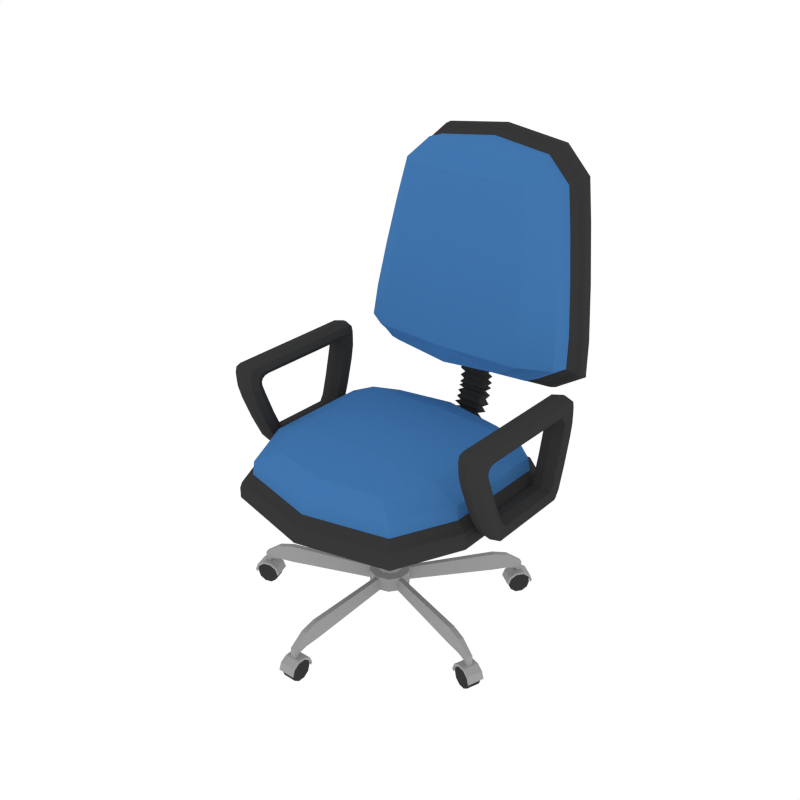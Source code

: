 # Source: OfficeChair.blend  (saved by Blender 2.79.0; exported with 4.5.12 LTS)
import bpy
from mathutils import Matrix  # noqa: F401  (used for matrix-valued properties, if any)

bpy.ops.wm.read_factory_settings(use_empty=True)
scene = bpy.context.scene
scene.name = 'Scene'

# ---- collections
col_collection_1 = bpy.data.collections.new('Collection 1'); scene.collection.children.link(col_collection_1)

# ---- materials (node trees are filled in below, after node groups)
mat_grey = bpy.data.materials.new('Grey')
mat_grey.alpha_threshold = 0.0
mat_grey.diffuse_color = (0.3506, 0.3506, 0.3506, 1.0)
mat_grey.roughness = 0.5
mat_black = bpy.data.materials.new('Black')
mat_black.alpha_threshold = 0.0
mat_black.diffuse_color = (0.03968, 0.03968, 0.03968, 1.0)
mat_black.roughness = 0.5
mat_chair = bpy.data.materials.new('Chair')
mat_chair.alpha_threshold = 0.0
mat_chair.diffuse_color = (0.05375, 0.1803, 0.42, 1.0)
mat_chair.roughness = 0.5

# ---- material node trees

# ---- world
world_world = bpy.data.worlds.new('World'); scene.world = world_world
world_world.color = (1.0, 1.0, 1.0)
world_world.use_sun_shadow = False
world_world.sun_shadow_jitter_overblur = 0.0
world_world.cycles.sampling_method = 'NONE'
world_world.cycles.sample_map_resolution = 256

# ---- meshes
me_cylinder_002 = bpy.data.meshes.new('Cylinder.002')
me_cylinder_002.from_pydata([(0.0, 0.05052, 0.0837), (0.0, 0.05052, 0.1198), (0.02969, 0.04087, 0.0837), (0.02969, 0.04087, 0.1198), (0.04804, 0.01561, 0.0837), (0.04804, 0.01561, 0.1198), (0.04804, -0.01561, 0.0837), (0.04804, -0.01561, 0.1198), (0.02969, -0.04087, 0.0837), (0.02969, -0.04087, 0.1198), (-4.416e-09, -0.05052, 0.0837), (-4.416e-09, -0.05052, 0.1198), (-0.02969, -0.04087, 0.0837), (-0.02969, -0.04087, 0.1198), (-0.04804, -0.01561, 0.0837), (-0.04804, -0.01561, 0.1198), (-0.04804, 0.01561, 0.0837), (-0.04804, 0.01561, 0.1198), (-0.02969, 0.04087, 0.0837), (-0.02969, 0.04087, 0.1198), (0.01821, 0.02506, 0.1233), (8.149e-10, 0.03098, 0.1233), (0.02946, 0.009574, 0.1233), (0.02946, -0.009574, 0.1233), (0.01821, -0.02506, 0.1233), (-1.894e-09, -0.03098, 0.1233), (-0.01821, -0.02506, 0.1233), (-0.02946, -0.009574, 0.1233), (-0.02946, 0.009574, 0.1233), (-0.01821, 0.02506, 0.1233), (0.01821, 0.02506, 0.3917), (8.149e-10, 0.03098, 0.3917), (0.02946, 0.009574, 0.3917), (0.02946, -0.009574, 0.3917), (0.01821, -0.02506, 0.3917), (-1.894e-09, -0.03098, 0.3917), (-0.01821, -0.02506, 0.3917), (-0.02946, -0.009574, 0.3917), (-0.02946, 0.009574, 0.3917), (-0.01821, 0.02506, 0.3917), (-0.006591, -0.3388, 0.07095), (-0.006591, -0.3388, 0.08238), (-0.005886, -0.02345, 0.08218), (-0.005886, -0.02345, 0.1157), (0.006591, -0.3388, 0.07095), (0.006591, -0.3388, 0.08238), (0.005886, -0.02345, 0.08218), (0.005886, -0.02345, 0.1157), (-0.006591, -0.2643, 0.07095), (-0.006591, -0.2643, 0.1171), (0.006591, -0.2643, 0.07095), (0.006591, -0.2643, 0.1171), (-0.006591, -0.3015, 0.07095), (0.006591, -0.3015, 0.1087), (-0.006591, -0.3015, 0.1087), (0.006591, -0.3015, 0.07095), (-0.006591, -0.3268, 0.06611), (0.006591, -0.3268, 0.09086), (-0.006591, -0.3268, 0.09086), (0.006591, -0.3268, 0.06611), (-0.006591, -0.3268, 0.0517), (-0.006591, -0.3388, 0.0517), (0.006591, -0.3388, 0.0517), (0.006591, -0.3268, 0.0517), (-0.01656, -0.3053, 0.02564), (0.01656, -0.3053, 0.02564), (-0.01656, -0.3104, 0.009851), (0.01656, -0.3104, 0.009851), (-0.01656, -0.3238, 9.064e-05), (0.01656, -0.3238, 9.064e-05), (-0.01656, -0.3404, 9.064e-05), (0.01656, -0.3404, 9.064e-05), (-0.01656, -0.3539, 0.009851), (0.01656, -0.3539, 0.009851), (-0.01656, -0.359, 0.02564), (0.01656, -0.359, 0.02564), (-0.01656, -0.3539, 0.04143), (0.01656, -0.3539, 0.04143), (-0.01656, -0.3404, 0.05119), (0.01656, -0.3404, 0.05119), (-0.01656, -0.3238, 0.05119), (0.01656, -0.3238, 0.05119), (-0.01656, -0.3104, 0.04143), (0.01656, -0.3104, 0.04143), (-0.0198, -0.3032, 0.02542), (0.0198, -0.3032, 0.02542), (-0.0198, -0.3611, 0.02542), (0.0198, -0.3611, 0.02542), (-0.0198, -0.3555, 0.04242), (0.0198, -0.3555, 0.04242), (-0.0198, -0.3411, 0.05292), (0.0198, -0.3411, 0.05292), (-0.0198, -0.3232, 0.05292), (0.0198, -0.3232, 0.05292), (-0.0198, -0.3087, 0.04242), (0.0198, -0.3087, 0.04242), (-0.0198, -0.2989, 0.03055), (0.0198, -0.2989, 0.03055), (0.0198, -0.3653, 0.03055), (-0.0198, -0.3653, 0.03055), (-0.0198, -0.359, 0.04755), (0.0198, -0.359, 0.04755), (-0.0198, -0.3424, 0.05806), (0.0198, -0.3424, 0.05806), (-0.0198, -0.3219, 0.05806), (0.0198, -0.3219, 0.05806), (-0.0198, -0.3053, 0.04755), (0.0198, -0.3053, 0.04755), (0.3202, -0.111, 0.07095), (0.3202, -0.111, 0.08238), (0.02022, -0.01304, 0.08218), (0.02022, -0.01304, 0.1157), (0.3243, -0.09844, 0.07095), (0.3243, -0.09844, 0.08238), (0.02385, -0.001846, 0.08218), (0.02385, -0.001846, 0.1157), (0.2493, -0.08793, 0.07095), (0.2493, -0.08793, 0.1171), (0.2534, -0.07539, 0.07095), (0.2534, -0.07539, 0.1171), (0.2848, -0.09945, 0.07095), (0.2888, -0.08691, 0.1087), (0.2848, -0.09945, 0.1087), (0.2888, -0.08691, 0.07095), (0.3088, -0.1073, 0.06611), (0.3129, -0.09473, 0.09086), (0.3088, -0.1073, 0.09086), (0.3129, -0.09473, 0.06611), (0.3088, -0.1073, 0.0517), (0.3202, -0.111, 0.0517), (0.3243, -0.09844, 0.0517), (0.3129, -0.09473, 0.0517), (0.2852, -0.1101, 0.02564), (0.2954, -0.07859, 0.02564), (0.2901, -0.1117, 0.009851), (0.3003, -0.08017, 0.009851), (0.3029, -0.1158, 9.064e-05), (0.3131, -0.08432, 9.064e-05), (0.3187, -0.1209, 9.064e-05), (0.3289, -0.08945, 9.064e-05), (0.3314, -0.1251, 0.009851), (0.3417, -0.0936, 0.009851), (0.3363, -0.1267, 0.02564), (0.3465, -0.09519, 0.02564), (0.3314, -0.1251, 0.04143), (0.3417, -0.0936, 0.04143), (0.3187, -0.1209, 0.05119), (0.3289, -0.08945, 0.05119), (0.3029, -0.1158, 0.05119), (0.3131, -0.08432, 0.05119), (0.2901, -0.1117, 0.04143), (0.3003, -0.08017, 0.04143), (0.2823, -0.1125, 0.02542), (0.2945, -0.07487, 0.02542), (0.3373, -0.1304, 0.02542), (0.3495, -0.09274, 0.02542), (0.332, -0.1287, 0.04242), (0.3442, -0.09104, 0.04242), (0.3183, -0.1242, 0.05292), (0.3305, -0.08657, 0.05292), (0.3013, -0.1187, 0.05292), (0.3135, -0.08104, 0.05292), (0.2875, -0.1142, 0.04242), (0.2997, -0.07658, 0.04242), (0.2782, -0.1112, 0.03055), (0.2904, -0.07355, 0.03055), (0.3536, -0.09406, 0.03055), (0.3413, -0.1317, 0.03055), (0.3353, -0.1298, 0.04755), (0.3475, -0.0921, 0.04755), (0.3195, -0.1246, 0.05806), (0.3318, -0.08698, 0.05806), (0.3, -0.1183, 0.05806), (0.3122, -0.08064, 0.05806), (0.2842, -0.1132, 0.04755), (0.2965, -0.07551, 0.04755), (0.2045, 0.2702, 0.07095), (0.2045, 0.2702, 0.08238), (0.01838, 0.015, 0.08218), (0.01838, 0.015, 0.1157), (0.1938, 0.278, 0.07095), (0.1938, 0.278, 0.08238), (0.008856, 0.02192, 0.08218), (0.008856, 0.02192, 0.1157), (0.1607, 0.2099, 0.07095), (0.1607, 0.2099, 0.1171), (0.15, 0.2177, 0.07095), (0.15, 0.2177, 0.1171), (0.1826, 0.2401, 0.07095), (0.1719, 0.2478, 0.1087), (0.1826, 0.2401, 0.1087), (0.1719, 0.2478, 0.07095), (0.1974, 0.2605, 0.06611), (0.1868, 0.2683, 0.09086), (0.1974, 0.2605, 0.09086), (0.1868, 0.2683, 0.06611), (0.1974, 0.2605, 0.0517), (0.2045, 0.2702, 0.0517), (0.1938, 0.278, 0.0517), (0.1868, 0.2683, 0.0517), (0.1928, 0.2372, 0.02564), (0.166, 0.2567, 0.02564), (0.1958, 0.2414, 0.009851), (0.1691, 0.2609, 0.009851), (0.2037, 0.2523, 9.064e-05), (0.1769, 0.2717, 9.064e-05), (0.2135, 0.2657, 9.064e-05), (0.1867, 0.2852, 9.064e-05), (0.2214, 0.2766, 0.009851), (0.1946, 0.296, 0.009851), (0.2244, 0.2807, 0.02564), (0.1976, 0.3002, 0.02564), (0.2214, 0.2766, 0.04143), (0.1946, 0.296, 0.04143), (0.2135, 0.2657, 0.05119), (0.1867, 0.2852, 0.05119), (0.2037, 0.2523, 0.05119), (0.1769, 0.2717, 0.05119), (0.1958, 0.2414, 0.04143), (0.1691, 0.2609, 0.04143), (0.1942, 0.2337, 0.02542), (0.1622, 0.2569, 0.02542), (0.2282, 0.2805, 0.02542), (0.1962, 0.3037, 0.02542), (0.225, 0.276, 0.04242), (0.193, 0.2993, 0.04242), (0.2165, 0.2643, 0.05292), (0.1845, 0.2876, 0.05292), (0.206, 0.2498, 0.05292), (0.174, 0.2731, 0.05292), (0.1975, 0.2381, 0.04242), (0.1655, 0.2614, 0.04242), (0.1917, 0.2302, 0.03055), (0.1597, 0.2535, 0.03055), (0.1987, 0.3072, 0.03055), (0.2308, 0.2839, 0.03055), (0.227, 0.2788, 0.04755), (0.195, 0.3021, 0.04755), (0.2173, 0.2654, 0.05806), (0.1852, 0.2886, 0.05806), (0.2052, 0.2488, 0.05806), (0.1732, 0.272, 0.05806), (0.1955, 0.2353, 0.04755), (0.1634, 0.2586, 0.04755), (-0.1938, 0.278, 0.07095), (-0.1938, 0.278, 0.08238), (-0.008856, 0.02192, 0.08218), (-0.008856, 0.02192, 0.1157), (-0.2045, 0.2702, 0.07095), (-0.2045, 0.2702, 0.08238), (-0.01838, 0.015, 0.08218), (-0.01838, 0.015, 0.1157), (-0.15, 0.2177, 0.07095), (-0.15, 0.2177, 0.1171), (-0.1607, 0.2099, 0.07095), (-0.1607, 0.2099, 0.1171), (-0.1719, 0.2478, 0.07095), (-0.1826, 0.2401, 0.1087), (-0.1719, 0.2478, 0.1087), (-0.1826, 0.2401, 0.07095), (-0.1868, 0.2683, 0.06611), (-0.1974, 0.2605, 0.09086), (-0.1868, 0.2683, 0.09086), (-0.1974, 0.2605, 0.06611), (-0.1868, 0.2683, 0.0517), (-0.1938, 0.278, 0.0517), (-0.2045, 0.2702, 0.0517), (-0.1974, 0.2605, 0.0517), (-0.166, 0.2567, 0.02564), (-0.1928, 0.2372, 0.02564), (-0.1691, 0.2609, 0.009851), (-0.1958, 0.2414, 0.009851), (-0.1769, 0.2717, 9.064e-05), (-0.2037, 0.2523, 9.064e-05), (-0.1867, 0.2852, 9.064e-05), (-0.2135, 0.2657, 9.064e-05), (-0.1946, 0.296, 0.009851), (-0.2214, 0.2766, 0.009851), (-0.1976, 0.3002, 0.02564), (-0.2244, 0.2807, 0.02564), (-0.1946, 0.296, 0.04143), (-0.2214, 0.2766, 0.04143), (-0.1867, 0.2852, 0.05119), (-0.2135, 0.2657, 0.05119), (-0.1769, 0.2717, 0.05119), (-0.2037, 0.2523, 0.05119), (-0.1691, 0.2609, 0.04143), (-0.1958, 0.2414, 0.04143), (-0.1622, 0.2569, 0.02542), (-0.1942, 0.2337, 0.02542), (-0.1962, 0.3037, 0.02542), (-0.2282, 0.2805, 0.02542), (-0.193, 0.2993, 0.04242), (-0.225, 0.276, 0.04242), (-0.1845, 0.2876, 0.05292), (-0.2165, 0.2643, 0.05292), (-0.174, 0.2731, 0.05292), (-0.206, 0.2498, 0.05292), (-0.1655, 0.2614, 0.04242), (-0.1975, 0.2381, 0.04242), (-0.1597, 0.2535, 0.03055), (-0.1917, 0.2302, 0.03055), (-0.2308, 0.2839, 0.03055), (-0.1987, 0.3072, 0.03055), (-0.195, 0.3021, 0.04755), (-0.227, 0.2788, 0.04755), (-0.1852, 0.2886, 0.05806), (-0.2173, 0.2654, 0.05806), (-0.1732, 0.272, 0.05806), (-0.2052, 0.2488, 0.05806), (-0.1634, 0.2586, 0.04755), (-0.1955, 0.2353, 0.04755), (-0.3243, -0.09844, 0.07095), (-0.3243, -0.09844, 0.08238), (-0.02385, -0.001846, 0.08218), (-0.02385, -0.001846, 0.1157), (-0.3202, -0.111, 0.07095), (-0.3202, -0.111, 0.08238), (-0.02022, -0.01304, 0.08218), (-0.02022, -0.01304, 0.1157), (-0.2534, -0.07539, 0.07095), (-0.2534, -0.07539, 0.1171), (-0.2493, -0.08793, 0.07095), (-0.2493, -0.08793, 0.1171), (-0.2888, -0.08691, 0.07095), (-0.2848, -0.09945, 0.1087), (-0.2888, -0.08691, 0.1087), (-0.2848, -0.09945, 0.07095), (-0.3129, -0.09473, 0.06611), (-0.3088, -0.1073, 0.09086), (-0.3129, -0.09473, 0.09086), (-0.3088, -0.1073, 0.06611), (-0.3129, -0.09473, 0.0517), (-0.3243, -0.09844, 0.0517), (-0.3202, -0.111, 0.0517), (-0.3088, -0.1073, 0.0517), (-0.2954, -0.07859, 0.02564), (-0.2852, -0.1101, 0.02564), (-0.3003, -0.08017, 0.009851), (-0.2901, -0.1117, 0.009851), (-0.3131, -0.08432, 9.064e-05), (-0.3029, -0.1158, 9.064e-05), (-0.3289, -0.08945, 9.064e-05), (-0.3187, -0.1209, 9.064e-05), (-0.3417, -0.0936, 0.009851), (-0.3314, -0.1251, 0.009851), (-0.3465, -0.09519, 0.02564), (-0.3363, -0.1267, 0.02564), (-0.3417, -0.0936, 0.04143), (-0.3314, -0.1251, 0.04143), (-0.3289, -0.08945, 0.05119), (-0.3187, -0.1209, 0.05119), (-0.3131, -0.08432, 0.05119), (-0.3029, -0.1158, 0.05119), (-0.3003, -0.08017, 0.04143), (-0.2901, -0.1117, 0.04143), (-0.2945, -0.07487, 0.02542), (-0.2823, -0.1125, 0.02542), (-0.3495, -0.09274, 0.02542), (-0.3373, -0.1304, 0.02542), (-0.3442, -0.09104, 0.04242), (-0.332, -0.1287, 0.04242), (-0.3305, -0.08657, 0.05292), (-0.3183, -0.1242, 0.05292), (-0.3135, -0.08104, 0.05292), (-0.3013, -0.1187, 0.05292), (-0.2997, -0.07658, 0.04242), (-0.2875, -0.1142, 0.04242), (-0.2904, -0.07355, 0.03055), (-0.2782, -0.1112, 0.03055), (-0.3413, -0.1317, 0.03055), (-0.3536, -0.09406, 0.03055), (-0.3475, -0.0921, 0.04755), (-0.3353, -0.1298, 0.04755), (-0.3318, -0.08698, 0.05806), (-0.3195, -0.1246, 0.05806), (-0.3122, -0.08064, 0.05806), (-0.3, -0.1183, 0.05806), (-0.2965, -0.07551, 0.04755), (-0.2842, -0.1132, 0.04755), (-0.327, 0.2072, 0.6176), (-0.327, 0.1947, 0.4531), (-0.327, -0.03032, 0.4108), (-0.327, -0.1047, 0.4534), (-0.327, -0.1427, 0.5547), (-0.327, 0.218, 0.5535), (-0.3612, 0.1486, 0.3924), (-0.327, 0.152, 0.58), (-0.327, 0.1571, 0.4765), (-0.3612, -0.0422, 0.3915), (-0.327, -0.06948, 0.4812), (-0.327, -0.1001, 0.5607), (-0.327, 0.1744, 0.5538), (-0.327, 0.05446, 0.4108), (-0.3612, 0.1796, 0.5988), (-0.2927, -0.1039, 0.5975), (-0.3612, 0.1962, 0.5536), (-0.2927, 0.1759, 0.4648), (-0.2927, 0.1486, 0.3924), (-0.327, 0.05689, 0.3731), (-0.3612, -0.08709, 0.4673), (-0.2927, -0.08709, 0.4673), (-0.3612, -0.1217, 0.5849), (-0.2927, -0.1214, 0.5577), (-0.3612, 0.1759, 0.4648), (-0.2927, 0.1936, 0.5845), (-0.3612, 0.05568, 0.392), (-0.2927, -0.0422, 0.3915), (-0.2927, 0.04048, 0.5982), (-0.3612, -0.1039, 0.5975), (-0.327, -0.07616, 0.58), (-0.327, -0.1316, 0.615), (-0.2927, 0.1796, 0.5988), (-0.3612, 0.04048, 0.5982), (-0.327, 0.04013, 0.58), (-0.327, 0.04083, 0.6164), (-0.2927, -0.1217, 0.5849), (-0.3612, -0.1214, 0.5577), (-0.327, -0.09629, 0.575), (-0.327, -0.1472, 0.5949), (-0.2927, 0.1962, 0.5536), (-0.3612, 0.1936, 0.5845), (-0.327, 0.1687, 0.5727), (-0.327, 0.2185, 0.5963), (-0.327, -0.05409, 0.3722), (-0.327, 0.1624, 0.3741), (-0.2927, 0.05568, 0.392), (-0.327, 0.1348, 0.4108), (0.3262, 0.2072, 0.6176), (0.3262, 0.1947, 0.4531), (0.3262, -0.03032, 0.4108), (0.3262, -0.1047, 0.4534), (0.3262, -0.1427, 0.5547), (0.3262, 0.218, 0.5535), (0.292, 0.1486, 0.3924), (0.3262, 0.152, 0.58), (0.3262, 0.1571, 0.4765), (0.292, -0.0422, 0.3915), (0.3262, -0.06948, 0.4812), (0.3262, -0.1001, 0.5607), (0.3262, 0.1744, 0.5538), (0.3262, 0.05446, 0.4108), (0.292, 0.1796, 0.5988), (0.3605, -0.1039, 0.5975), (0.292, 0.1962, 0.5536), (0.3605, 0.1759, 0.4648), (0.3605, 0.1486, 0.3924), (0.3262, 0.05689, 0.3731), (0.292, -0.08709, 0.4673), (0.3605, -0.08709, 0.4673), (0.292, -0.1217, 0.5849), (0.3605, -0.1214, 0.5577), (0.292, 0.1759, 0.4648), (0.3605, 0.1936, 0.5845), (0.292, 0.05568, 0.392), (0.3605, -0.0422, 0.3915), (0.3605, 0.04048, 0.5982), (0.292, -0.1039, 0.5975), (0.3262, -0.07616, 0.58), (0.3262, -0.1316, 0.615), (0.3605, 0.1796, 0.5988), (0.292, 0.04048, 0.5982), (0.3262, 0.04013, 0.58), (0.3262, 0.04083, 0.6164), (0.3605, -0.1217, 0.5849), (0.292, -0.1214, 0.5577), (0.3262, -0.09629, 0.575), (0.3262, -0.1472, 0.5949), (0.3605, 0.1962, 0.5536), (0.292, 0.1936, 0.5845), (0.3262, 0.1687, 0.5727), (0.3262, 0.2185, 0.5963), (0.3262, -0.05409, 0.3722), (0.3262, 0.1624, 0.3741), (0.3605, 0.05568, 0.392), (0.3262, 0.1348, 0.4108), (-0.3526, -0.1247, 0.6107), (-0.327, -0.1444, 0.6099), (-0.3013, 0.2003, 0.6129), (-0.327, 0.2158, 0.6123), (-0.327, 0.1752, 0.3938), (-0.3526, 0.2123, 0.5933), (-0.3013, 0.19, 0.456), (-0.327, -0.0742, 0.3924), (-0.3013, 0.05477, 0.4061), (-0.3526, -0.03329, 0.406), (-0.3526, -0.1003, 0.4568), (-0.3013, -0.1003, 0.4568), (-0.3526, -0.1373, 0.5555), (-0.3013, -0.1373, 0.5555), (-0.327, -0.132, 0.5194), (-0.3526, 0.19, 0.456), (-0.3013, 0.2125, 0.5535), (-0.327, 0.212, 0.5177), (-0.3526, 0.1589, 0.3786), (-0.3013, -0.05112, 0.377), (-0.327, -0.003078, 0.4108), (-0.3526, -0.0831, 0.5844), (-0.327, -0.08759, 0.5788), (-0.3013, 0.1589, 0.5847), (-0.327, 0.1604, 0.5782), (-0.327, 0.1442, 0.4272), (-0.3526, 0.1749, 0.5756), (-0.3013, 0.1618, 0.4736), (-0.327, -0.04616, 0.4284), (-0.3013, 0.05659, 0.3778), (-0.3526, -0.05112, 0.377), (-0.3526, -0.07388, 0.4777), (-0.3013, -0.07388, 0.4777), (-0.3526, -0.1054, 0.56), (-0.3013, -0.1054, 0.56), (-0.327, -0.09067, 0.5362), (-0.3526, 0.1618, 0.4736), (-0.3013, 0.1798, 0.5538), (-0.327, 0.1688, 0.5287), (-0.3526, 0.1382, 0.4062), (-0.3013, -0.03329, 0.406), (-0.3612, -0.01098, 0.3916), (-0.3612, -0.116, 0.5944), (-0.2927, -0.116, 0.5944), (-0.3612, 0.1881, 0.5953), (-0.2927, 0.1881, 0.5953), (-0.3612, 0.1597, 0.4105), (-0.2927, 0.1597, 0.4105), (-0.3612, -0.06018, 0.4104), (-0.2927, -0.06018, 0.4104), (-0.3612, -0.1114, 0.5278), (-0.2927, -0.1114, 0.5278), (-0.3612, 0.1904, 0.5232), (-0.2927, 0.1904, 0.5232), (-0.2927, -0.01098, 0.3916), (-0.327, -0.01888, 0.3725), (-0.3526, 0.04074, 0.6118), (-0.3013, -0.1247, 0.6107), (-0.3526, 0.04022, 0.5846), (-0.3013, -0.0831, 0.5844), (-0.2927, -0.06016, 0.5977), (-0.3612, -0.06016, 0.5977), (-0.327, -0.0407, 0.58), (-0.327, -0.07963, 0.6154), (-0.3013, 0.04074, 0.6118), (-0.3013, 0.04022, 0.5846), (-0.3526, 0.2003, 0.6129), (-0.3526, 0.1589, 0.5847), (-0.2927, 0.1398, 0.5987), (-0.3612, 0.1398, 0.5987), (-0.327, 0.1199, 0.58), (-0.327, 0.1598, 0.6173), (-0.3526, -0.1408, 0.5924), (-0.3013, -0.1408, 0.5924), (-0.3526, -0.1027, 0.5775), (-0.3013, -0.1027, 0.5775), (-0.2927, -0.1229, 0.5718), (-0.3612, -0.1229, 0.5718), (-0.327, -0.1009, 0.5689), (-0.327, -0.1449, 0.5748), (-0.3526, 0.2125, 0.5535), (-0.3013, 0.2123, 0.5933), (-0.3526, 0.1798, 0.5538), (-0.3013, 0.1749, 0.5756), (-0.2927, 0.1962, 0.5696), (-0.3612, 0.1962, 0.5696), (-0.327, 0.1743, 0.5643), (-0.327, 0.2182, 0.5749), (-0.3013, 0.1382, 0.4062), (-0.3526, 0.05659, 0.3778), (-0.3013, 0.1589, 0.3786), (-0.3526, 0.05477, 0.4061), (-0.3612, 0.1211, 0.3923), (-0.327, 0.1313, 0.3738), (-0.2927, 0.1211, 0.3923), (-0.327, 0.1109, 0.4108), (0.3006, -0.1247, 0.6107), (0.3262, -0.1444, 0.6099), (0.3519, 0.2003, 0.6129), (0.3262, 0.2158, 0.6123), (0.3262, 0.1752, 0.3938), (0.3006, 0.2123, 0.5933), (0.3519, 0.19, 0.456), (0.3262, -0.0742, 0.3924), (0.3519, 0.05477, 0.4061), (0.3006, -0.03329, 0.406), (0.3006, -0.1003, 0.4568), (0.3519, -0.1003, 0.4568), (0.3006, -0.1373, 0.5555), (0.3519, -0.1373, 0.5555), (0.3262, -0.132, 0.5194), (0.3006, 0.19, 0.456), (0.3519, 0.2125, 0.5535), (0.3262, 0.212, 0.5177), (0.3006, 0.1589, 0.3786), (0.3519, -0.05112, 0.377), (0.3262, -0.003078, 0.4108), (0.3006, -0.0831, 0.5844), (0.3262, -0.08759, 0.5788), (0.3519, 0.1589, 0.5847), (0.3262, 0.1604, 0.5782), (0.3262, 0.1442, 0.4272), (0.3006, 0.1749, 0.5756), (0.3519, 0.1618, 0.4736), (0.3262, -0.04616, 0.4284), (0.3519, 0.05659, 0.3778), (0.3006, -0.05112, 0.377), (0.3006, -0.07388, 0.4777), (0.3519, -0.07388, 0.4777), (0.3006, -0.1054, 0.56), (0.3519, -0.1054, 0.56), (0.3262, -0.09067, 0.5362), (0.3006, 0.1618, 0.4736), (0.3519, 0.1798, 0.5538), (0.3262, 0.1688, 0.5287), (0.3006, 0.1382, 0.4062), (0.3519, -0.03329, 0.406), (0.292, -0.01098, 0.3916), (0.292, -0.116, 0.5944), (0.3605, -0.116, 0.5944), (0.292, 0.1881, 0.5953), (0.3605, 0.1881, 0.5953), (0.292, 0.1597, 0.4105), (0.3605, 0.1597, 0.4105), (0.292, -0.06018, 0.4104), (0.3605, -0.06018, 0.4104), (0.292, -0.1114, 0.5278), (0.3605, -0.1114, 0.5278), (0.292, 0.1904, 0.5232), (0.3605, 0.1904, 0.5232), (0.3605, -0.01098, 0.3916), (0.3262, -0.01888, 0.3725), (0.3006, 0.04074, 0.6118), (0.3519, -0.1247, 0.6107), (0.3006, 0.04022, 0.5846), (0.3519, -0.0831, 0.5844), (0.3605, -0.06016, 0.5977), (0.292, -0.06016, 0.5977), (0.3262, -0.0407, 0.58), (0.3262, -0.07963, 0.6154), (0.3519, 0.04074, 0.6118), (0.3519, 0.04022, 0.5846), (0.3006, 0.2003, 0.6129), (0.3006, 0.1589, 0.5847), (0.3605, 0.1398, 0.5987), (0.292, 0.1398, 0.5987), (0.3262, 0.1199, 0.58), (0.3262, 0.1598, 0.6173), (0.3006, -0.1408, 0.5924), (0.3519, -0.1408, 0.5924), (0.3006, -0.1027, 0.5775), (0.3519, -0.1027, 0.5775), (0.3605, -0.1229, 0.5718), (0.292, -0.1229, 0.5718), (0.3262, -0.1009, 0.5689), (0.3262, -0.1449, 0.5748), (0.3006, 0.2125, 0.5535), (0.3519, 0.2123, 0.5933), (0.3006, 0.1798, 0.5538), (0.3519, 0.1749, 0.5756), (0.3605, 0.1962, 0.5696), (0.292, 0.1962, 0.5696), (0.3262, 0.1743, 0.5643), (0.3262, 0.2182, 0.5749), (0.3519, 0.1382, 0.4062), (0.3006, 0.05659, 0.3778), (0.3519, 0.1589, 0.3786), (0.3006, 0.05477, 0.4061), (0.292, 0.1211, 0.3923), (0.3262, 0.1313, 0.3738), (0.3605, 0.1211, 0.3923), (0.3262, 0.1109, 0.4108), (-0.3526, -0.1373, 0.606), (-0.3013, -0.1373, 0.606), (-0.3526, 0.2089, 0.6081), (-0.3013, 0.2089, 0.6081), (-0.3526, 0.1713, 0.398), (-0.3013, 0.1713, 0.398), (-0.3526, -0.0707, 0.3969), (-0.3013, -0.0707, 0.3969), (-0.3526, -0.1269, 0.5215), (-0.3013, -0.1269, 0.5215), (-0.3526, 0.2066, 0.519), (-0.3013, 0.2066, 0.519), (-0.3013, -0.005054, 0.406), (-0.3526, -0.005054, 0.406), (-0.3526, -0.09469, 0.5827), (-0.3013, -0.09469, 0.5827), (-0.3526, 0.1673, 0.5825), (-0.3013, 0.1673, 0.5825), (-0.3526, 0.1481, 0.4231), (-0.3013, 0.1481, 0.4231), (-0.3526, -0.04966, 0.4239), (-0.3013, -0.04966, 0.4239), (-0.3526, -0.09584, 0.5341), (-0.3013, -0.09584, 0.5341), (-0.3526, 0.1742, 0.5273), (-0.3013, 0.1742, 0.5273), (-0.3013, -0.01691, 0.3773), (-0.3526, -0.01691, 0.3773), (-0.3526, -0.07476, 0.611), (-0.3013, -0.07476, 0.611), (-0.3526, -0.04556, 0.5845), (-0.3013, -0.04556, 0.5845), (-0.3013, 0.1548, 0.6126), (-0.3013, 0.1248, 0.5847), (-0.3526, 0.1548, 0.6126), (-0.3526, 0.1248, 0.5847), (-0.3526, -0.1394, 0.5741), (-0.3013, -0.1394, 0.5741), (-0.3526, -0.1064, 0.5696), (-0.3013, -0.1064, 0.5696), (-0.3526, 0.2127, 0.5735), (-0.3013, 0.2127, 0.5735), (-0.3526, 0.1798, 0.5656), (-0.3013, 0.1798, 0.5656), (-0.3013, 0.1134, 0.4062), (-0.3526, 0.1287, 0.3784), (-0.3013, 0.1287, 0.3784), (-0.3526, 0.1134, 0.4062), (0.3006, -0.1373, 0.606), (0.3519, -0.1373, 0.606), (0.3006, 0.2089, 0.6081), (0.3519, 0.2089, 0.6081), (0.3006, 0.1713, 0.398), (0.3519, 0.1713, 0.398), (0.3006, -0.0707, 0.3969), (0.3519, -0.0707, 0.3969), (0.3006, -0.1269, 0.5215), (0.3519, -0.1269, 0.5215), (0.3006, 0.2066, 0.519), (0.3519, 0.2066, 0.519), (0.3519, -0.005054, 0.406), (0.3006, -0.005054, 0.406), (0.3006, -0.09469, 0.5827), (0.3519, -0.09469, 0.5827), (0.3006, 0.1673, 0.5825), (0.3519, 0.1673, 0.5825), (0.3006, 0.1481, 0.4231), (0.3519, 0.1481, 0.4231), (0.3006, -0.04966, 0.4239), (0.3519, -0.04966, 0.4239), (0.3006, -0.09584, 0.5341), (0.3519, -0.09584, 0.5341), (0.3006, 0.1742, 0.5273), (0.3519, 0.1742, 0.5273), (0.3519, -0.01691, 0.3773), (0.3006, -0.01691, 0.3773), (0.3006, -0.07476, 0.611), (0.3519, -0.07476, 0.611), (0.3006, -0.04556, 0.5845), (0.3519, -0.04556, 0.5845), (0.3519, 0.1548, 0.6126), (0.3519, 0.1248, 0.5847), (0.3006, 0.1548, 0.6126), (0.3006, 0.1248, 0.5847), (0.3006, -0.1394, 0.5741), (0.3519, -0.1394, 0.5741), (0.3006, -0.1064, 0.5696), (0.3519, -0.1064, 0.5696), (0.3006, 0.2127, 0.5736), (0.3519, 0.2127, 0.5736), (0.3006, 0.1798, 0.5656), (0.3519, 0.1798, 0.5656), (0.3519, 0.1134, 0.4062), (0.3006, 0.1287, 0.3784), (0.3519, 0.1287, 0.3784), (0.3006, 0.1134, 0.4062), (0.03506, 0.2422, 0.3622), (0.03506, 0.234, 0.4074), (0.03506, 0.3066, 0.3946), (0.03506, 0.2793, 0.4301), (-0.03506, 0.2422, 0.3622), (-0.03506, 0.234, 0.4074), (-0.03506, 0.3066, 0.3946), (-0.03506, 0.2793, 0.4301), (0.03506, 0.3021, 0.4625), (0.03506, 0.3427, 0.4427), (-0.03506, 0.3427, 0.4427), (-0.03506, 0.3021, 0.4625), (0.03506, 0.3137, 0.4973), (0.03506, 0.3537, 0.4987), (-0.03506, 0.3537, 0.4987), (-0.03506, 0.3137, 0.4973), (0.03506, 0.3229, 0.5917), (0.03506, 0.3581, 0.5909), (-0.03506, 0.3581, 0.5909), (-0.03506, 0.3229, 0.5917), (0.03506, 0.2851, 0.3838), (0.03506, 0.2636, 0.373), (0.03506, 0.2491, 0.415), (0.03506, 0.2642, 0.4225), (-0.03506, 0.2636, 0.373), (-0.03506, 0.2851, 0.3838), (-0.03506, 0.2642, 0.4225), (-0.03506, 0.2491, 0.415), (-0.03506, 0.2869, 0.4409), (-0.03506, 0.2945, 0.4517), (0.03506, 0.2945, 0.4517), (0.03506, 0.2869, 0.4409), (0.03506, 0.3307, 0.4267), (0.03506, 0.3186, 0.4106), (-0.03506, 0.3186, 0.4106), (-0.03506, 0.3307, 0.4267), (0.03506, 0.3474, 0.4665), (0.03506, 0.351, 0.4851), (-0.03506, 0.351, 0.4851), (-0.03506, 0.3474, 0.4665), (-0.03506, 0.307, 0.4773), (-0.03506, 0.3109, 0.4889), (0.03506, 0.3109, 0.4889), (0.03506, 0.307, 0.4773), (-0.03506, 0.319, 0.5514), (0.03506, 0.319, 0.5514), (0.03506, 0.3562, 0.5515), (-0.03506, 0.3562, 0.5515), (0.03506, 0.3172, 0.5334), (0.03506, 0.3155, 0.5153), (0.03506, 0.3554, 0.5339), (0.03506, 0.3545, 0.5163), (-0.03506, 0.3155, 0.5153), (-0.03506, 0.3172, 0.5334), (-0.03506, 0.3545, 0.5163), (-0.03506, 0.3554, 0.5339), (0.02227, 0.2711, 0.3858), (0.02227, 0.2599, 0.4114), (-0.02227, 0.2711, 0.3858), (-0.02227, 0.2599, 0.4114), (0.02294, 0.2762, 0.4201), (-0.02294, 0.292, 0.3958), (0.02294, 0.292, 0.3958), (-0.02294, 0.2762, 0.4201), (0.02151, 0.2888, 0.4292), (0.02151, 0.3069, 0.409), (-0.02151, 0.2888, 0.4292), (-0.02151, 0.3069, 0.409), (-0.02058, 0.2977, 0.4406), (0.02058, 0.2977, 0.4406), (0.02058, 0.3176, 0.4244), (-0.02058, 0.3176, 0.4244), (-0.02476, 0.3039, 0.4538), (-0.02476, 0.331, 0.438), (0.02476, 0.3039, 0.4538), (0.02476, 0.331, 0.438), (-0.02731, 0.3405, 0.4563), (0.02731, 0.309, 0.4682), (0.02731, 0.3405, 0.4563), (-0.02731, 0.309, 0.4682), (0.02408, 0.3429, 0.4769), (-0.02408, 0.3429, 0.4769), (-0.02408, 0.3153, 0.4819), (0.02408, 0.3153, 0.4819), (0.02635, 0.3474, 0.4921), (-0.02635, 0.3173, 0.4929), (-0.02635, 0.3474, 0.4921), (0.02635, 0.3173, 0.4929), (0.02676, 0.3193, 0.5065), (0.02676, 0.3494, 0.5074), (-0.02676, 0.3193, 0.5065), (-0.02676, 0.3494, 0.5074), (0.02576, 0.3215, 0.5245), (0.02576, 0.3498, 0.525), (-0.02576, 0.3215, 0.5245), (-0.02576, 0.3498, 0.525), (0.0006249, 0.3952, 1.116), (0.2194, 0.3838, 1.038), (-0.2821, 0.3221, 0.615), (0.0006249, 0.374, 0.5947), (0.0006249, 0.3136, 0.5564), (0.0006249, 0.3397, 0.5365), (0.2993, 0.3487, 0.5984), (0.0006249, 0.4259, 1.128), (-0.2305, 0.4139, 1.045), (-0.2058, 0.3116, 1.037), (0.0006249, 0.3224, 1.111), (0.2675, 0.2534, 0.6377), (0.0006249, 0.2454, 0.5825), (0.0006249, 0.1861, 0.6475), (0.0006249, 0.2443, 1.047), (0.2071, 0.3116, 1.037), (-0.2443, 0.2812, 0.828), (-0.2735, 0.3798, 0.8114), (0.2317, 0.4139, 1.045), (0.0006249, 0.4392, 1.041), (-0.2182, 0.3838, 1.038), (0.2601, 0.3515, 0.8166), (0.2834, 0.3221, 0.615), (-0.2981, 0.3487, 0.5984), (-0.2662, 0.2534, 0.6377), (0.0006249, 0.2138, 0.8378), (0.2455, 0.2812, 0.828), (0.2747, 0.3798, 0.8114), (0.0006249, 0.4051, 0.8077), (-0.2589, 0.3515, 0.8166), (-0.2234, 0.3677, 0.5956), (-0.1635, 0.4229, 1.107), (0.0006249, 0.4419, 1.104), (0.1647, 0.4229, 1.107), (0.174, 0.4329, 1.042), (0.2246, 0.342, 0.552), (0.0006249, 0.361, 0.5492), (0.156, 0.3923, 1.097), (-0.2234, 0.342, 0.552), (-0.1547, 0.3923, 1.097), (-0.2114, 0.3157, 0.5711), (0.2127, 0.3157, 0.5711), (0.0006249, 0.3205, 0.5433), (0.2953, 0.3294, 0.6044), (0.0006249, 0.4056, 1.127), (-0.2274, 0.3937, 1.045), (-0.1995, 0.2474, 0.5963), (-0.1542, 0.2611, 1.044), (0.0006249, 0.2692, 1.099), (0.2007, 0.2029, 0.6451), (0.0006249, 0.1969, 0.6037), (-0.146, 0.3197, 1.092), (0.1472, 0.3197, 1.092), (0.2007, 0.2474, 0.5963), (0.0006249, 0.2961, 0.5711), (0.2714, 0.3043, 0.6271), (0.0006249, 0.3742, 1.107), (-0.2089, 0.3633, 1.032), (-0.1727, 0.4329, 1.042), (0.2062, 0.3988, 0.8086), (0.2286, 0.3937, 1.045), (-0.2698, 0.3601, 0.8145), (-0.183, 0.2307, 0.8354), (0.1555, 0.2611, 1.044), (0.2102, 0.3633, 1.032), (-0.2479, 0.3324, 0.8203), (0.0006249, 0.2313, 0.9576), (0.2249, 0.2986, 0.9478), (-0.2237, 0.2986, 0.9478), (-0.2505, 0.3993, 0.9454), (0.2517, 0.3993, 0.9454), (0.0006249, 0.4246, 0.9417), (-0.2371, 0.37, 0.9435), (0.2383, 0.37, 0.9435), (-0.205, 0.3988, 0.8086), (0.2711, 0.3601, 0.8145), (0.1843, 0.2307, 0.8354), (0.2492, 0.3324, 0.8203), (0.2246, 0.3677, 0.5956), (-0.2941, 0.3294, 0.6044), (-0.1995, 0.2029, 0.6451), (-0.2702, 0.3043, 0.6271), (0.2776, 0.3337, 0.6947), (-0.2919, 0.361, 0.6825), (-0.2607, 0.2644, 0.7129), (0.0006249, 0.1971, 0.7227), (0.262, 0.2644, 0.7129), (0.2932, 0.361, 0.6825), (0.0006249, 0.3863, 0.6788), (-0.2763, 0.3337, 0.6947), (-0.1653, 0.3578, 0.562), (-0.1237, 0.4346, 1.089), (0.1666, 0.3578, 0.562), (0.1249, 0.4346, 1.089), (-0.2204, 0.3228, 0.5586), (-0.1613, 0.4026, 1.106), (0.1625, 0.4026, 1.106), (0.2217, 0.3228, 0.5586), (-0.2025, 0.2981, 0.5851), (-0.1476, 0.2115, 0.6125), (-0.1104, 0.2802, 1.083), (0.1117, 0.2802, 1.083), (0.1489, 0.2115, 0.6125), (-0.1482, 0.3715, 1.088), (0.1494, 0.3715, 1.088), (0.2037, 0.2981, 0.5851), (-0.1877, 0.4183, 0.9427), (0.1889, 0.4183, 0.9427), (0.2484, 0.3794, 0.9468), (-0.2471, 0.3794, 0.9468), (-0.1676, 0.2481, 0.9551), (0.1689, 0.2481, 0.9551), (0.2283, 0.3501, 0.9418), (-0.227, 0.3501, 0.9418), (-0.2188, 0.38, 0.6798), (0.2893, 0.3415, 0.6874), (0.1966, 0.2139, 0.7203), (0.2659, 0.3154, 0.7034), (0.22, 0.38, 0.6798), (-0.288, 0.3415, 0.6874), (-0.1954, 0.2139, 0.7203), (-0.2646, 0.3154, 0.7034), (0.0006249, 0.2628, 0.4053), (0.2834, 0.1839, 0.4053), (-0.2821, -0.09888, 0.4053), (0.0006249, -0.1033, 0.351), (0.0006249, -0.3027, 0.4053), (0.0006249, -0.3186, 0.3851), (0.2993, -0.1033, 0.3851), (0.0006249, 0.2788, 0.3851), (-0.2981, 0.1954, 0.3851), (-0.2662, 0.1724, 0.4516), (0.0006249, 0.2469, 0.4516), (0.2675, -0.09443, 0.4516), (0.0006249, -0.2867, 0.4516), (0.0006249, -0.09443, 0.4946), (0.0006249, 0.1724, 0.4946), (0.2675, 0.1724, 0.4516), (-0.2662, -0.09443, 0.4516), (-0.2981, -0.1033, 0.3851), (0.2993, 0.1954, 0.3851), (0.0006249, 0.1954, 0.351), (-0.2821, 0.1839, 0.4053), (0.2834, -0.09888, 0.4053), (0.2993, 0.1954, 0.3595), (-0.2981, -0.1033, 0.3595), (-0.2981, 0.1954, 0.3595), (0.0006249, 0.2788, 0.3595), (0.2993, -0.1033, 0.3595), (0.0006249, -0.3186, 0.3595), (-0.2234, -0.1033, 0.3531), (-0.2234, 0.2579, 0.3595), (0.0006249, 0.2579, 0.3531), (0.2246, 0.2579, 0.3595), (0.2246, 0.1954, 0.3531), (0.2246, -0.2648, 0.3595), (0.0006249, -0.2648, 0.3531), (0.2127, 0.2431, 0.4053), (-0.2234, -0.2648, 0.3851), (-0.2114, 0.2431, 0.4053), (-0.2114, -0.2517, 0.4053), (0.2127, -0.2517, 0.4053), (0.0006249, -0.3146, 0.3987), (0.2953, -0.1022, 0.3987), (0.0006249, 0.2748, 0.3987), (-0.2941, 0.1925, 0.3987), (-0.1995, -0.2387, 0.4516), (-0.1995, 0.1724, 0.4839), (0.0006249, 0.2283, 0.4839), (0.2007, -0.09443, 0.4839), (0.0006249, -0.2387, 0.4839), (-0.1995, 0.2283, 0.4516), (0.2007, 0.2283, 0.4516), (0.2007, -0.2387, 0.4516), (0.0006249, -0.2907, 0.4185), (0.2714, -0.09554, 0.4185), (0.0006249, 0.2509, 0.4185), (-0.2702, 0.1753, 0.4185), (-0.2234, 0.1954, 0.3531), (0.2246, -0.1033, 0.3531), (0.2953, 0.1925, 0.3987), (-0.2941, -0.1022, 0.3987), (-0.1995, -0.09443, 0.4839), (0.2007, 0.1724, 0.4839), (0.2714, 0.1753, 0.4185), (-0.2702, -0.09554, 0.4185), (0.0006249, 0.06844, 0.4946), (0.2675, 0.06844, 0.4516), (-0.2662, 0.06844, 0.4516), (-0.2981, 0.07899, 0.3595), (0.2993, 0.07899, 0.3595), (0.0006249, 0.07899, 0.351), (-0.2821, 0.07371, 0.4053), (0.2834, 0.07371, 0.4053), (-0.2234, 0.2579, 0.3851), (0.2246, 0.2579, 0.3851), (0.2246, -0.2648, 0.3851), (-0.2234, -0.2648, 0.3595), (-0.2981, 0.07899, 0.3851), (0.2993, 0.07899, 0.3851), (0.2993, 0.1954, 0.3702), (-0.2981, -0.1033, 0.3702), (-0.2981, 0.1954, 0.3702), (0.0006249, 0.2788, 0.3702), (0.2993, -0.1033, 0.3702), (0.0006249, -0.3186, 0.3702), (-0.1653, -0.2229, 0.3548), (-0.1653, 0.2417, 0.3548), (0.1666, -0.2229, 0.3548), (0.1666, 0.2417, 0.3548), (-0.2204, -0.2615, 0.3987), (-0.2204, 0.2542, 0.3987), (0.2217, 0.2542, 0.3987), (0.2217, -0.2615, 0.3987), (-0.2025, -0.2419, 0.4185), (-0.1476, -0.2013, 0.4755), (-0.1476, 0.2138, 0.4755), (0.1489, 0.2138, 0.4755), (0.1489, -0.2013, 0.4755), (-0.2025, 0.232, 0.4185), (0.2037, 0.232, 0.4185), (0.2037, -0.2419, 0.4185), (-0.2234, 0.07899, 0.3531), (0.2246, 0.07899, 0.3531), (0.2953, 0.07767, 0.3987), (-0.2941, 0.07767, 0.3987), (-0.1995, 0.06844, 0.4839), (0.2007, 0.06844, 0.4839), (0.2714, 0.06976, 0.4185), (-0.2702, 0.06976, 0.4185), (-0.2234, 0.2579, 0.3702), (0.2246, 0.2579, 0.3702), (0.2246, -0.2648, 0.3702), (-0.2234, -0.2648, 0.3702), (-0.2981, 0.07899, 0.3702), (0.2993, 0.07899, 0.3702)], [], [(0, 1, 3, 2), (2, 3, 5, 4), (4, 5, 7, 6), (6, 7, 9, 8), (8, 9, 11, 10), (10, 11, 13, 12), (12, 13, 15, 14), (14, 15, 17, 16), (5, 3, 20, 22), (16, 17, 19, 18), (18, 19, 1, 0), (0, 2, 4, 6, 8, 10, 12, 14, 16, 18), (21, 29, 39, 31), (1, 19, 29, 21), (19, 17, 28, 29), (17, 15, 27, 28), (15, 13, 26, 27), (13, 11, 25, 26), (11, 9, 24, 25), (9, 7, 23, 24), (3, 1, 21, 20), (7, 5, 22, 23), (30, 31, 39, 38, 37, 36, 35, 34, 33, 32), (27, 26, 36, 37), (24, 23, 33, 34), (20, 21, 31, 30), (28, 27, 37, 38), (25, 24, 34, 35), (22, 20, 30, 32), (29, 28, 38, 39), (26, 25, 35, 36), (23, 22, 32, 33), (48, 49, 43, 42), (42, 43, 47, 46), (59, 57, 45, 44), (44, 45, 41, 40), (40, 56, 60, 61), (57, 58, 41, 45), (47, 43, 49, 51), (42, 46, 50, 48), (46, 47, 51, 50), (52, 54, 49, 48), (56, 58, 54, 52), (51, 49, 54, 53), (48, 50, 55, 52), (50, 51, 53, 55), (40, 41, 58, 56), (53, 54, 58, 57), (52, 55, 59, 56), (55, 53, 57, 59), (60, 63, 62, 61), (59, 44, 62, 63), (56, 59, 63, 60), (44, 40, 61, 62), (64, 65, 67, 66), (66, 67, 69, 68), (68, 69, 71, 70), (70, 71, 73, 72), (72, 73, 75, 74), (74, 75, 77, 76), (76, 77, 79, 78), (78, 79, 81, 80), (67, 65, 83, 81, 79, 77, 75, 73, 71, 69), (80, 81, 83, 82), (82, 83, 65, 64), (64, 66, 68, 70, 72, 74, 76, 78, 80, 82), (86, 88, 89, 87), (88, 90, 91, 89), (90, 92, 93, 91), (92, 94, 95, 93), (94, 84, 85, 95), (99, 98, 101, 100), (100, 101, 103, 102), (102, 103, 105, 104), (104, 105, 107, 106), (106, 107, 97, 96), (87, 89, 101, 98), (85, 84, 96, 97), (84, 94, 106, 96), (94, 92, 104, 106), (86, 87, 98, 99), (92, 90, 102, 104), (95, 85, 97, 107), (90, 88, 100, 102), (93, 95, 107, 105), (88, 86, 99, 100), (91, 93, 105, 103), (89, 91, 103, 101), (116, 117, 111, 110), (110, 111, 115, 114), (127, 125, 113, 112), (112, 113, 109, 108), (108, 124, 128, 129), (125, 126, 109, 113), (115, 111, 117, 119), (110, 114, 118, 116), (114, 115, 119, 118), (120, 122, 117, 116), (124, 126, 122, 120), (119, 117, 122, 121), (116, 118, 123, 120), (118, 119, 121, 123), (108, 109, 126, 124), (121, 122, 126, 125), (120, 123, 127, 124), (123, 121, 125, 127), (128, 131, 130, 129), (127, 112, 130, 131), (124, 127, 131, 128), (112, 108, 129, 130), (132, 133, 135, 134), (134, 135, 137, 136), (136, 137, 139, 138), (138, 139, 141, 140), (140, 141, 143, 142), (142, 143, 145, 144), (144, 145, 147, 146), (146, 147, 149, 148), (135, 133, 151, 149, 147, 145, 143, 141, 139, 137), (148, 149, 151, 150), (150, 151, 133, 132), (132, 134, 136, 138, 140, 142, 144, 146, 148, 150), (154, 156, 157, 155), (156, 158, 159, 157), (158, 160, 161, 159), (160, 162, 163, 161), (162, 152, 153, 163), (167, 166, 169, 168), (168, 169, 171, 170), (170, 171, 173, 172), (172, 173, 175, 174), (174, 175, 165, 164), (155, 157, 169, 166), (153, 152, 164, 165), (152, 162, 174, 164), (162, 160, 172, 174), (154, 155, 166, 167), (160, 158, 170, 172), (163, 153, 165, 175), (158, 156, 168, 170), (161, 163, 175, 173), (156, 154, 167, 168), (159, 161, 173, 171), (157, 159, 171, 169), (184, 185, 179, 178), (178, 179, 183, 182), (195, 193, 181, 180), (180, 181, 177, 176), (176, 192, 196, 197), (193, 194, 177, 181), (183, 179, 185, 187), (178, 182, 186, 184), (182, 183, 187, 186), (188, 190, 185, 184), (192, 194, 190, 188), (187, 185, 190, 189), (184, 186, 191, 188), (186, 187, 189, 191), (176, 177, 194, 192), (189, 190, 194, 193), (188, 191, 195, 192), (191, 189, 193, 195), (196, 199, 198, 197), (195, 180, 198, 199), (192, 195, 199, 196), (180, 176, 197, 198), (200, 201, 203, 202), (202, 203, 205, 204), (204, 205, 207, 206), (206, 207, 209, 208), (208, 209, 211, 210), (210, 211, 213, 212), (212, 213, 215, 214), (214, 215, 217, 216), (203, 201, 219, 217, 215, 213, 211, 209, 207, 205), (216, 217, 219, 218), (218, 219, 201, 200), (200, 202, 204, 206, 208, 210, 212, 214, 216, 218), (222, 224, 225, 223), (224, 226, 227, 225), (226, 228, 229, 227), (228, 230, 231, 229), (230, 220, 221, 231), (235, 234, 237, 236), (236, 237, 239, 238), (238, 239, 241, 240), (240, 241, 243, 242), (242, 243, 233, 232), (223, 225, 237, 234), (221, 220, 232, 233), (220, 230, 242, 232), (230, 228, 240, 242), (222, 223, 234, 235), (228, 226, 238, 240), (231, 221, 233, 243), (226, 224, 236, 238), (229, 231, 243, 241), (224, 222, 235, 236), (227, 229, 241, 239), (225, 227, 239, 237), (252, 253, 247, 246), (246, 247, 251, 250), (263, 261, 249, 248), (248, 249, 245, 244), (244, 260, 264, 265), (261, 262, 245, 249), (251, 247, 253, 255), (246, 250, 254, 252), (250, 251, 255, 254), (256, 258, 253, 252), (260, 262, 258, 256), (255, 253, 258, 257), (252, 254, 259, 256), (254, 255, 257, 259), (244, 245, 262, 260), (257, 258, 262, 261), (256, 259, 263, 260), (259, 257, 261, 263), (264, 267, 266, 265), (263, 248, 266, 267), (260, 263, 267, 264), (248, 244, 265, 266), (268, 269, 271, 270), (270, 271, 273, 272), (272, 273, 275, 274), (274, 275, 277, 276), (276, 277, 279, 278), (278, 279, 281, 280), (280, 281, 283, 282), (282, 283, 285, 284), (271, 269, 287, 285, 283, 281, 279, 277, 275, 273), (284, 285, 287, 286), (286, 287, 269, 268), (268, 270, 272, 274, 276, 278, 280, 282, 284, 286), (290, 292, 293, 291), (292, 294, 295, 293), (294, 296, 297, 295), (296, 298, 299, 297), (298, 288, 289, 299), (303, 302, 305, 304), (304, 305, 307, 306), (306, 307, 309, 308), (308, 309, 311, 310), (310, 311, 301, 300), (291, 293, 305, 302), (289, 288, 300, 301), (288, 298, 310, 300), (298, 296, 308, 310), (290, 291, 302, 303), (296, 294, 306, 308), (299, 289, 301, 311), (294, 292, 304, 306), (297, 299, 311, 309), (292, 290, 303, 304), (295, 297, 309, 307), (293, 295, 307, 305), (320, 321, 315, 314), (314, 315, 319, 318), (331, 329, 317, 316), (316, 317, 313, 312), (312, 328, 332, 333), (329, 330, 313, 317), (319, 315, 321, 323), (314, 318, 322, 320), (318, 319, 323, 322), (324, 326, 321, 320), (328, 330, 326, 324), (323, 321, 326, 325), (320, 322, 327, 324), (322, 323, 325, 327), (312, 313, 330, 328), (325, 326, 330, 329), (324, 327, 331, 328), (327, 325, 329, 331), (332, 335, 334, 333), (331, 316, 334, 335), (328, 331, 335, 332), (316, 312, 333, 334), (336, 337, 339, 338), (338, 339, 341, 340), (340, 341, 343, 342), (342, 343, 345, 344), (344, 345, 347, 346), (346, 347, 349, 348), (348, 349, 351, 350), (350, 351, 353, 352), (339, 337, 355, 353, 351, 349, 347, 345, 343, 341), (352, 353, 355, 354), (354, 355, 337, 336), (336, 338, 340, 342, 344, 346, 348, 350, 352, 354), (358, 360, 361, 359), (360, 362, 363, 361), (362, 364, 365, 363), (364, 366, 367, 365), (366, 356, 357, 367), (371, 370, 373, 372), (372, 373, 375, 374), (374, 375, 377, 376), (376, 377, 379, 378), (378, 379, 369, 368), (359, 361, 373, 370), (357, 356, 368, 369), (356, 366, 378, 368), (366, 364, 376, 378), (358, 359, 370, 371), (364, 362, 374, 376), (367, 357, 369, 379), (362, 360, 372, 374), (365, 367, 379, 377), (360, 358, 371, 372), (363, 365, 377, 375), (361, 363, 375, 373), (380, 542, 702, 547), (380, 547, 700, 478), (380, 478, 671, 479), (380, 479, 670, 542), (381, 491, 678, 493), (381, 493, 679, 482), (381, 482, 673, 480), (381, 480, 672, 491), (382, 496, 681, 485), (382, 485, 688, 504), (382, 504, 689, 516), (382, 516, 680, 496), (383, 490, 676, 486), (383, 486, 674, 483), (383, 483, 675, 487), (383, 487, 677, 490), (384, 555, 704, 488), (384, 488, 676, 490), (384, 490, 677, 489), (384, 489, 705, 555), (385, 556, 708, 563), (385, 563, 709, 492), (385, 492, 679, 493), (385, 493, 678, 556), (386, 522, 672, 494), (386, 494, 713, 568), (386, 568, 715, 515), (386, 515, 686, 522), (387, 546, 703, 543), (387, 543, 684, 500), (387, 500, 685, 499), (387, 499, 701, 546), (388, 514, 692, 512), (388, 512, 686, 501), (388, 501, 687, 503), (388, 503, 693, 514), (389, 517, 695, 506), (389, 506, 674, 524), (389, 524, 688, 485), (389, 485, 681, 517), (390, 507, 690, 511), (390, 511, 691, 508), (390, 508, 689, 504), (390, 504, 688, 507), (391, 509, 706, 554), (391, 554, 707, 510), (391, 510, 691, 511), (391, 511, 690, 509), (392, 562, 710, 558), (392, 558, 692, 514), (392, 514, 693, 513), (392, 513, 711, 562), (393, 571, 715, 567), (393, 567, 681, 496), (393, 496, 680, 484), (393, 484, 712, 571), (394, 545, 702, 542), (394, 542, 670, 520), (394, 520, 684, 543), (394, 543, 703, 545), (395, 536, 697, 533), (395, 533, 669, 519), (395, 519, 683, 535), (395, 535, 699, 536), (396, 561, 708, 556), (396, 556, 678, 528), (396, 528, 692, 558), (396, 558, 710, 561), (397, 523, 673, 482), (397, 482, 679, 529), (397, 529, 693, 503), (397, 503, 687, 523), (398, 570, 714, 566), (398, 566, 673, 523), (398, 523, 687, 564), (398, 564, 712, 570), (399, 565, 713, 569), (399, 569, 714, 505), (399, 505, 694, 531), (399, 531, 695, 565), (400, 524, 674, 486), (400, 486, 676, 526), (400, 526, 690, 507), (400, 507, 688, 524), (401, 527, 677, 487), (401, 487, 675, 525), (401, 525, 689, 508), (401, 508, 691, 527), (402, 553, 704, 548), (402, 548, 668, 518), (402, 518, 682, 550), (402, 550, 706, 553), (403, 552, 705, 489), (403, 489, 677, 527), (403, 527, 691, 510), (403, 510, 707, 552), (404, 528, 678, 491), (404, 491, 672, 522), (404, 522, 686, 512), (404, 512, 692, 528), (405, 560, 709, 557), (405, 557, 671, 521), (405, 521, 685, 559), (405, 559, 711, 560), (406, 568, 713, 565), (406, 565, 695, 517), (406, 517, 681, 567), (406, 567, 715, 568), (407, 525, 675, 495), (407, 495, 694, 530), (407, 530, 680, 516), (407, 516, 689, 525), (408, 544, 700, 540), (408, 540, 697, 536), (408, 536, 699, 541), (408, 541, 701, 544), (409, 518, 668, 476), (409, 476, 696, 537), (409, 537, 698, 497), (409, 497, 682, 518), (410, 498, 682, 497), (410, 497, 698, 538), (410, 538, 699, 535), (410, 535, 683, 498), (411, 476, 668, 477), (411, 477, 669, 533), (411, 533, 697, 539), (411, 539, 696, 476), (412, 521, 671, 478), (412, 478, 700, 544), (412, 544, 701, 499), (412, 499, 685, 521), (413, 537, 696, 532), (413, 532, 702, 545), (413, 545, 703, 534), (413, 534, 698, 537), (414, 538, 698, 534), (414, 534, 703, 546), (414, 546, 701, 541), (414, 541, 699, 538), (415, 532, 696, 539), (415, 539, 697, 540), (415, 540, 700, 547), (415, 547, 702, 532), (416, 519, 669, 549), (416, 549, 705, 552), (416, 552, 707, 551), (416, 551, 683, 519), (417, 526, 676, 488), (417, 488, 704, 553), (417, 553, 706, 509), (417, 509, 690, 526), (418, 550, 682, 498), (418, 498, 683, 551), (418, 551, 707, 554), (418, 554, 706, 550), (419, 477, 668, 548), (419, 548, 704, 555), (419, 555, 705, 549), (419, 549, 669, 477), (420, 529, 679, 492), (420, 492, 709, 560), (420, 560, 711, 513), (420, 513, 693, 529), (421, 520, 670, 481), (421, 481, 708, 561), (421, 561, 710, 502), (421, 502, 684, 520), (422, 500, 684, 502), (422, 502, 710, 562), (422, 562, 711, 559), (422, 559, 685, 500), (423, 481, 670, 479), (423, 479, 671, 557), (423, 557, 709, 563), (423, 563, 708, 481), (424, 506, 695, 531), (424, 531, 694, 495), (424, 495, 675, 483), (424, 483, 674, 506), (425, 494, 672, 480), (425, 480, 673, 566), (425, 566, 714, 569), (425, 569, 713, 494), (426, 530, 694, 505), (426, 505, 714, 570), (426, 570, 712, 484), (426, 484, 680, 530), (427, 501, 686, 515), (427, 515, 715, 571), (427, 571, 712, 564), (427, 564, 687, 501), (428, 638, 750, 643), (428, 643, 748, 574), (428, 574, 719, 575), (428, 575, 718, 638), (429, 587, 726, 589), (429, 589, 727, 578), (429, 578, 721, 576), (429, 576, 720, 587), (430, 592, 729, 581), (430, 581, 736, 600), (430, 600, 737, 612), (430, 612, 728, 592), (431, 586, 724, 582), (431, 582, 722, 579), (431, 579, 723, 583), (431, 583, 725, 586), (432, 651, 752, 584), (432, 584, 724, 586), (432, 586, 725, 585), (432, 585, 753, 651), (433, 652, 756, 659), (433, 659, 757, 588), (433, 588, 727, 589), (433, 589, 726, 652), (434, 618, 720, 590), (434, 590, 761, 664), (434, 664, 763, 611), (434, 611, 734, 618), (435, 642, 751, 639), (435, 639, 732, 596), (435, 596, 733, 595), (435, 595, 749, 642), (436, 610, 740, 608), (436, 608, 734, 597), (436, 597, 735, 599), (436, 599, 741, 610), (437, 613, 743, 602), (437, 602, 722, 620), (437, 620, 736, 581), (437, 581, 729, 613), (438, 603, 738, 607), (438, 607, 739, 604), (438, 604, 737, 600), (438, 600, 736, 603), (439, 605, 754, 650), (439, 650, 755, 606), (439, 606, 739, 607), (439, 607, 738, 605), (440, 658, 758, 654), (440, 654, 740, 610), (440, 610, 741, 609), (440, 609, 759, 658), (441, 667, 763, 663), (441, 663, 729, 592), (441, 592, 728, 580), (441, 580, 760, 667), (442, 641, 750, 638), (442, 638, 718, 616), (442, 616, 732, 639), (442, 639, 751, 641), (443, 632, 745, 629), (443, 629, 717, 615), (443, 615, 731, 631), (443, 631, 747, 632), (444, 657, 756, 652), (444, 652, 726, 624), (444, 624, 740, 654), (444, 654, 758, 657), (445, 619, 721, 578), (445, 578, 727, 625), (445, 625, 741, 599), (445, 599, 735, 619), (446, 666, 762, 662), (446, 662, 721, 619), (446, 619, 735, 660), (446, 660, 760, 666), (447, 661, 761, 665), (447, 665, 762, 601), (447, 601, 742, 627), (447, 627, 743, 661), (448, 620, 722, 582), (448, 582, 724, 622), (448, 622, 738, 603), (448, 603, 736, 620), (449, 623, 725, 583), (449, 583, 723, 621), (449, 621, 737, 604), (449, 604, 739, 623), (450, 649, 752, 644), (450, 644, 716, 614), (450, 614, 730, 646), (450, 646, 754, 649), (451, 648, 753, 585), (451, 585, 725, 623), (451, 623, 739, 606), (451, 606, 755, 648), (452, 624, 726, 587), (452, 587, 720, 618), (452, 618, 734, 608), (452, 608, 740, 624), (453, 656, 757, 653), (453, 653, 719, 617), (453, 617, 733, 655), (453, 655, 759, 656), (454, 664, 761, 661), (454, 661, 743, 613), (454, 613, 729, 663), (454, 663, 763, 664), (455, 621, 723, 591), (455, 591, 742, 626), (455, 626, 728, 612), (455, 612, 737, 621), (456, 640, 748, 636), (456, 636, 745, 632), (456, 632, 747, 637), (456, 637, 749, 640), (457, 614, 716, 572), (457, 572, 744, 633), (457, 633, 746, 593), (457, 593, 730, 614), (458, 594, 730, 593), (458, 593, 746, 634), (458, 634, 747, 631), (458, 631, 731, 594), (459, 572, 716, 573), (459, 573, 717, 629), (459, 629, 745, 635), (459, 635, 744, 572), (460, 617, 719, 574), (460, 574, 748, 640), (460, 640, 749, 595), (460, 595, 733, 617), (461, 633, 744, 628), (461, 628, 750, 641), (461, 641, 751, 630), (461, 630, 746, 633), (462, 634, 746, 630), (462, 630, 751, 642), (462, 642, 749, 637), (462, 637, 747, 634), (463, 628, 744, 635), (463, 635, 745, 636), (463, 636, 748, 643), (463, 643, 750, 628), (464, 615, 717, 645), (464, 645, 753, 648), (464, 648, 755, 647), (464, 647, 731, 615), (465, 622, 724, 584), (465, 584, 752, 649), (465, 649, 754, 605), (465, 605, 738, 622), (466, 646, 730, 594), (466, 594, 731, 647), (466, 647, 755, 650), (466, 650, 754, 646), (467, 573, 716, 644), (467, 644, 752, 651), (467, 651, 753, 645), (467, 645, 717, 573), (468, 625, 727, 588), (468, 588, 757, 656), (468, 656, 759, 609), (468, 609, 741, 625), (469, 616, 718, 577), (469, 577, 756, 657), (469, 657, 758, 598), (469, 598, 732, 616), (470, 596, 732, 598), (470, 598, 758, 658), (470, 658, 759, 655), (470, 655, 733, 596), (471, 577, 718, 575), (471, 575, 719, 653), (471, 653, 757, 659), (471, 659, 756, 577), (472, 602, 743, 627), (472, 627, 742, 591), (472, 591, 723, 579), (472, 579, 722, 602), (473, 590, 720, 576), (473, 576, 721, 662), (473, 662, 762, 665), (473, 665, 761, 590), (474, 626, 742, 601), (474, 601, 762, 666), (474, 666, 760, 580), (474, 580, 728, 626), (475, 597, 734, 611), (475, 611, 763, 667), (475, 667, 760, 660), (475, 660, 735, 597), (826, 824, 767, 766), (838, 836, 775, 772), (788, 791, 769, 768), (768, 769, 765, 764), (785, 788, 768, 764), (791, 786, 765, 769), (850, 848, 777, 778), (839, 838, 772, 773), (836, 837, 774, 775), (837, 839, 773, 774), (809, 808, 783, 780), (851, 849, 779, 776), (848, 851, 776, 777), (849, 850, 778, 779), (781, 780, 783, 782), (810, 809, 780, 781), (808, 811, 782, 783), (811, 810, 781, 782), (827, 824, 787, 790), (823, 821, 786, 791), (826, 825, 789, 784), (820, 822, 788, 785), (825, 827, 790, 789), (822, 823, 791, 788), (764, 765, 786, 785), (820, 821, 787, 784), (831, 829, 797, 798), (835, 834, 796, 799), (830, 831, 798, 792), (832, 835, 799, 793), (829, 828, 795, 797), (834, 833, 794, 796), (828, 830, 792, 795), (833, 832, 793, 794), (843, 840, 803, 804), (846, 845, 802, 805), (842, 841, 807, 800), (844, 847, 806, 801), (841, 843, 804, 807), (847, 846, 805, 806), (840, 842, 800, 803), (845, 844, 801, 802), (819, 814, 810, 811), (817, 819, 811, 808), (814, 812, 809, 810), (812, 817, 808, 809), (852, 854, 816, 813), (856, 858, 817, 812), (853, 852, 813, 815), (857, 856, 812, 814), (854, 855, 818, 816), (858, 859, 819, 817), (855, 853, 815, 818), (859, 857, 814, 819), (785, 786, 821, 820), (789, 790, 823, 822), (784, 789, 822, 820), (790, 787, 821, 823), (770, 771, 827, 825), (766, 770, 825, 826), (771, 767, 824, 827), (784, 787, 824, 826), (767, 771, 830, 828), (766, 767, 828, 829), (771, 770, 831, 830), (770, 766, 829, 831), (795, 792, 832, 833), (797, 795, 833, 834), (792, 798, 835, 832), (798, 797, 834, 835), (799, 796, 839, 837), (793, 799, 837, 836), (796, 794, 838, 839), (794, 793, 836, 838), (774, 773, 842, 840), (772, 775, 843, 841), (773, 772, 841, 842), (775, 774, 840, 843), (803, 800, 844, 845), (807, 804, 846, 847), (800, 807, 847, 844), (804, 803, 845, 846), (805, 802, 850, 849), (801, 806, 851, 848), (806, 805, 849, 851), (802, 801, 848, 850), (778, 777, 853, 855), (779, 778, 855, 854), (777, 776, 852, 853), (776, 779, 854, 852), (818, 815, 857, 859), (816, 818, 859, 858), (815, 813, 856, 857), (813, 816, 858, 856), (860, 897, 956, 904), (860, 904, 955, 899), (860, 899, 963, 916), (860, 916, 964, 897), (861, 933, 968, 920), (861, 920, 956, 897), (861, 897, 964, 924), (861, 924, 972, 933), (862, 949, 979, 939), (862, 939, 954, 900), (862, 900, 958, 941), (862, 941, 981, 949), (863, 890, 974, 948), (863, 948, 978, 938), (863, 938, 952, 896), (863, 896, 950, 890), (864, 900, 954, 902), (864, 902, 957, 901), (864, 901, 965, 914), (864, 914, 958, 900), (865, 896, 952, 895), (865, 895, 957, 902), (865, 902, 954, 898), (865, 898, 950, 896), (866, 938, 978, 947), (866, 947, 975, 903), (866, 903, 957, 895), (866, 895, 952, 938), (867, 892, 951, 891), (867, 891, 955, 904), (867, 904, 956, 893), (867, 893, 953, 892), (868, 918, 966, 929), (868, 929, 969, 905), (868, 905, 955, 891), (868, 891, 951, 918), (869, 917, 973, 928), (869, 928, 970, 907), (869, 907, 960, 911), (869, 911, 963, 917), (870, 916, 963, 911), (870, 911, 960, 908), (870, 908, 961, 912), (870, 912, 964, 916), (871, 915, 977, 946), (871, 946, 976, 909), (871, 909, 962, 913), (871, 913, 965, 915), (872, 914, 965, 913), (872, 913, 962, 910), (872, 910, 959, 906), (872, 906, 958, 914), (873, 909, 976, 945), (873, 945, 980, 940), (873, 940, 959, 910), (873, 910, 962, 909), (874, 923, 961, 908), (874, 908, 960, 907), (874, 907, 970, 926), (874, 926, 971, 923), (875, 924, 964, 912), (875, 912, 961, 923), (875, 923, 971, 927), (875, 927, 972, 924), (876, 925, 981, 944), (876, 944, 980, 922), (876, 922, 970, 928), (876, 928, 973, 925), (877, 934, 974, 943), (877, 943, 979, 921), (877, 921, 969, 929), (877, 929, 966, 934), (878, 894, 953, 893), (878, 893, 956, 920), (878, 920, 968, 930), (878, 930, 967, 894), (879, 918, 951, 892), (879, 892, 953, 894), (879, 894, 967, 931), (879, 931, 966, 918), (880, 899, 955, 905), (880, 905, 969, 932), (880, 932, 973, 917), (880, 917, 963, 899), (881, 942, 975, 935), (881, 935, 968, 933), (881, 933, 972, 937), (881, 937, 977, 942), (882, 901, 957, 903), (882, 903, 975, 942), (882, 942, 977, 915), (882, 915, 965, 901), (883, 890, 950, 898), (883, 898, 954, 939), (883, 939, 979, 943), (883, 943, 974, 890), (884, 941, 958, 906), (884, 906, 959, 940), (884, 940, 980, 944), (884, 944, 981, 941), (885, 936, 971, 926), (885, 926, 970, 922), (885, 922, 980, 945), (885, 945, 976, 936), (886, 937, 972, 927), (886, 927, 971, 936), (886, 936, 976, 946), (886, 946, 977, 937), (887, 919, 967, 930), (887, 930, 968, 935), (887, 935, 975, 947), (887, 947, 978, 919), (888, 934, 966, 931), (888, 931, 967, 919), (888, 919, 978, 948), (888, 948, 974, 934), (889, 932, 969, 921), (889, 921, 979, 949), (889, 949, 981, 925), (889, 925, 973, 932), (982, 1017, 1072, 1024), (982, 1024, 1071, 1019), (982, 1019, 1079, 1036), (982, 1036, 1080, 1017), (983, 1053, 1084, 1040), (983, 1040, 1072, 1017), (983, 1017, 1080, 1044), (983, 1044, 1088, 1053), (984, 1052, 1085, 1041), (984, 1041, 1070, 1020), (984, 1020, 1074, 1045), (984, 1045, 1089, 1052), (985, 1010, 1082, 1051), (985, 1051, 1083, 1039), (985, 1039, 1068, 1016), (985, 1016, 1066, 1010), (986, 1020, 1070, 1022), (986, 1022, 1073, 1021), (986, 1021, 1081, 1034), (986, 1034, 1074, 1020), (987, 1065, 1092, 1056), (987, 1056, 1073, 1022), (987, 1022, 1070, 1018), (987, 1018, 1093, 1065), (988, 1064, 1095, 1059), (988, 1059, 1084, 1023), (988, 1023, 1073, 1056), (988, 1056, 1092, 1064), (989, 1063, 1090, 1054), (989, 1054, 1071, 1024), (989, 1024, 1072, 1055), (989, 1055, 1091, 1063), (990, 1062, 1094, 1058), (990, 1058, 1085, 1025), (990, 1025, 1071, 1054), (990, 1054, 1090, 1062), (991, 1037, 1089, 1048), (991, 1048, 1086, 1027), (991, 1027, 1076, 1031), (991, 1031, 1079, 1037), (992, 1036, 1079, 1031), (992, 1031, 1076, 1028), (992, 1028, 1077, 1032), (992, 1032, 1080, 1036), (993, 1035, 1088, 1047), (993, 1047, 1087, 1029), (993, 1029, 1078, 1033), (993, 1033, 1081, 1035), (994, 1034, 1081, 1033), (994, 1033, 1078, 1030), (994, 1030, 1075, 1026), (994, 1026, 1074, 1034), (995, 1029, 1087, 1046), (995, 1046, 1086, 1042), (995, 1042, 1075, 1030), (995, 1030, 1078, 1029), (996, 1043, 1077, 1028), (996, 1028, 1076, 1027), (996, 1027, 1086, 1046), (996, 1046, 1087, 1043), (997, 1044, 1080, 1032), (997, 1032, 1077, 1043), (997, 1043, 1087, 1047), (997, 1047, 1088, 1044), (998, 1045, 1074, 1026), (998, 1026, 1075, 1042), (998, 1042, 1086, 1048), (998, 1048, 1089, 1045), (999, 1061, 1093, 1018), (999, 1018, 1070, 1041), (999, 1041, 1085, 1058), (999, 1058, 1094, 1061), (1000, 1060, 1091, 1055), (1000, 1055, 1072, 1040), (1000, 1040, 1084, 1059), (1000, 1059, 1095, 1060), (1001, 1038, 1067, 1012), (1001, 1012, 1069, 1014), (1001, 1014, 1083, 1051), (1001, 1051, 1082, 1038), (1002, 1019, 1071, 1025), (1002, 1025, 1085, 1052), (1002, 1052, 1089, 1037), (1002, 1037, 1079, 1019), (1003, 1021, 1073, 1023), (1003, 1023, 1084, 1053), (1003, 1053, 1088, 1035), (1003, 1035, 1081, 1021), (1004, 1014, 1069, 1013), (1004, 1013, 1091, 1060), (1004, 1060, 1095, 1050), (1004, 1050, 1083, 1014), (1005, 1010, 1066, 1057), (1005, 1057, 1093, 1061), (1005, 1061, 1094, 1049), (1005, 1049, 1082, 1010), (1006, 1038, 1082, 1049), (1006, 1049, 1094, 1062), (1006, 1062, 1090, 1011), (1006, 1011, 1067, 1038), (1007, 1012, 1067, 1011), (1007, 1011, 1090, 1063), (1007, 1063, 1091, 1013), (1007, 1013, 1069, 1012), (1008, 1039, 1083, 1050), (1008, 1050, 1095, 1064), (1008, 1064, 1092, 1015), (1008, 1015, 1068, 1039), (1009, 1016, 1068, 1015), (1009, 1015, 1092, 1065), (1009, 1065, 1093, 1057), (1009, 1057, 1066, 1016)])
me_cylinder_002.polygons.foreach_set('material_index', [0, 0, 0, 0, 0, 0, 0, 0, 0, 0, 0, 0, 0, 0, 0, 0, 0, 0, 0, 0, 0, 0, 0, 0, 0, 0, 0, 0, 0, 0, 0, 0, 0, 0, 0, 0, 0, 0, 0, 0, 0, 0, 0, 0, 0, 0, 0, 0, 0, 0, 0, 0, 0, 0, 1, 1, 1, 1, 1, 1, 1, 1, 1, 1, 1, 1, 0, 0, 0, 0, 0, 0, 0, 0, 0, 0, 0, 0, 0, 0, 0, 0, 0, 0, 0, 0, 0, 0, 0, 0, 0, 0, 0, 0, 0, 0, 0, 0, 0, 0, 0, 0, 0, 0, 0, 0, 0, 0, 0, 0, 1, 1, 1, 1, 1, 1, 1, 1, 1, 1, 1, 1, 0, 0, 0, 0, 0, 0, 0, 0, 0, 0, 0, 0, 0, 0, 0, 0, 0, 0, 0, 0, 0, 0, 0, 0, 0, 0, 0, 0, 0, 0, 0, 0, 0, 0, 0, 0, 0, 0, 0, 0, 0, 0, 0, 0, 1, 1, 1, 1, 1, 1, 1, 1, 1, 1, 1, 1, 0, 0, 0, 0, 0, 0, 0, 0, 0, 0, 0, 0, 0, 0, 0, 0, 0, 0, 0, 0, 0, 0, 0, 0, 0, 0, 0, 0, 0, 0, 0, 0, 0, 0, 0, 0, 0, 0, 0, 0, 0, 0, 0, 0, 1, 1, 1, 1, 1, 1, 1, 1, 1, 1, 1, 1, 0, 0, 0, 0, 0, 0, 0, 0, 0, 0, 0, 0, 0, 0, 0, 0, 0, 0, 0, 0, 0, 0, 0, 0, 0, 0, 0, 0, 0, 0, 0, 0, 0, 0, 0, 0, 0, 0, 0, 0, 0, 0, 0, 0, 1, 1, 1, 1, 1, 1, 1, 1, 1, 1, 1, 1, 0, 0, 0, 0, 0, 0, 0, 0, 0, 0, 0, 0, 0, 0, 0, 0, 0, 0, 0, 0, 0, 0, 1, 1, 1, 1, 1, 1, 1, 1, 1, 1, 1, 1, 1, 1, 1, 1, 1, 1, 1, 1, 1, 1, 1, 1, 1, 1, 1, 1, 1, 1, 1, 1, 1, 1, 1, 1, 1, 1, 1, 1, 1, 1, 1, 1, 1, 1, 1, 1, 1, 1, 1, 1, 1, 1, 1, 1, 1, 1, 1, 1, 1, 1, 1, 1, 1, 1, 1, 1, 1, 1, 1, 1, 1, 1, 1, 1, 1, 1, 1, 1, 1, 1, 1, 1, 1, 1, 1, 1, 1, 1, 1, 1, 1, 1, 1, 1, 1, 1, 1, 1, 1, 1, 1, 1, 1, 1, 1, 1, 1, 1, 1, 1, 1, 1, 1, 1, 1, 1, 1, 1, 1, 1, 1, 1, 1, 1, 1, 1, 1, 1, 1, 1, 1, 1, 1, 1, 1, 1, 1, 1, 1, 1, 1, 1, 1, 1, 1, 1, 1, 1, 1, 1, 1, 1, 1, 1, 1, 1, 1, 1, 1, 1, 1, 1, 1, 1, 1, 1, 1, 1, 1, 1, 1, 1, 1, 1, 1, 1, 1, 1, 1, 1, 1, 1, 1, 1, 1, 1, 1, 1, 1, 1, 1, 1, 1, 1, 1, 1, 1, 1, 1, 1, 1, 1, 1, 1, 1, 1, 1, 1, 1, 1, 1, 1, 1, 1, 1, 1, 1, 1, 1, 1, 1, 1, 1, 1, 1, 1, 1, 1, 1, 1, 1, 1, 1, 1, 1, 1, 1, 1, 1, 1, 1, 1, 1, 1, 1, 1, 1, 1, 1, 1, 1, 1, 1, 1, 1, 1, 1, 1, 1, 1, 1, 1, 1, 1, 1, 1, 1, 1, 1, 1, 1, 1, 1, 1, 1, 1, 1, 1, 1, 1, 1, 1, 1, 1, 1, 1, 1, 1, 1, 1, 1, 1, 1, 1, 1, 1, 1, 1, 1, 1, 1, 1, 1, 1, 1, 1, 1, 1, 1, 1, 1, 1, 1, 1, 1, 1, 1, 1, 1, 1, 1, 1, 1, 1, 1, 1, 1, 1, 1, 1, 1, 1, 1, 1, 1, 1, 1, 1, 1, 1, 1, 1, 1, 1, 1, 1, 1, 1, 1, 1, 1, 1, 1, 1, 1, 1, 1, 1, 1, 1, 1, 1, 1, 1, 1, 1, 1, 1, 1, 1, 1, 1, 1, 1, 1, 1, 1, 1, 1, 1, 1, 1, 1, 1, 1, 1, 1, 1, 1, 1, 1, 1, 1, 1, 1, 1, 1, 1, 1, 1, 1, 1, 1, 1, 1, 1, 1, 1, 1, 1, 1, 1, 1, 1, 1, 1, 1, 1, 1, 1, 1, 1, 1, 1, 1, 1, 1, 1, 1, 1, 1, 1, 1, 1, 1, 1, 1, 1, 1, 1, 1, 1, 1, 1, 1, 1, 1, 1, 1, 1, 1, 1, 1, 1, 1, 1, 1, 1, 1, 1, 1, 1, 1, 1, 1, 1, 1, 1, 1, 1, 1, 1, 1, 1, 1, 1, 1, 1, 1, 1, 1, 1, 1, 1, 1, 1, 1, 1, 1, 1, 1, 1, 1, 1, 1, 1, 1, 1, 1, 1, 1, 1, 1, 1, 1, 1, 1, 1, 1, 1, 1, 1, 2, 2, 2, 2, 2, 2, 2, 2, 2, 2, 2, 2, 2, 2, 2, 2, 2, 2, 2, 2, 2, 2, 2, 2, 2, 2, 2, 2, 2, 2, 2, 2, 1, 1, 1, 1, 1, 1, 1, 1, 1, 1, 1, 1, 1, 1, 1, 1, 1, 1, 1, 1, 1, 1, 1, 1, 1, 1, 1, 1, 2, 2, 2, 2, 2, 2, 2, 2, 2, 2, 2, 2, 1, 1, 1, 1, 1, 1, 1, 1, 1, 1, 1, 1, 1, 1, 1, 1, 1, 1, 1, 1, 1, 1, 1, 1, 1, 1, 1, 1, 1, 1, 1, 1, 1, 1, 1, 1, 1, 1, 1, 1, 1, 1, 1, 1, 1, 1, 1, 1, 2, 2, 2, 2, 2, 2, 2, 2, 2, 2, 2, 2, 2, 2, 2, 2, 2, 2, 2, 2, 2, 2, 2, 2, 2, 2, 2, 2, 2, 2, 2, 2, 1, 1, 1, 1, 1, 1, 1, 1, 1, 1, 1, 1, 1, 1, 1, 1, 1, 1, 1, 1, 1, 1, 1, 1, 1, 1, 1, 1, 1, 1, 1, 1, 1, 1, 1, 1, 1, 1, 1, 1, 1, 1, 1, 1])
me_cylinder_002.materials.append(mat_grey)
me_cylinder_002.materials.append(mat_black)
me_cylinder_002.materials.append(mat_chair)
me_cylinder_002.use_remesh_preserve_volume = False
me_cylinder_002.use_remesh_preserve_attributes = False
me_cylinder_002.use_mirror_vertex_groups = False
me_cylinder_002.update()

# ---- objects
ob_officechair = bpy.data.objects.new('OfficeChair', me_cylinder_002)

# ---- transforms, parenting, visibility, modifiers, constraints
ob_officechair.location = (0.0, 0.0, 1.49e-08)
ob_officechair.lineart.crease_threshold = 0.0

# ---- collection membership
col_collection_1.objects.link(ob_officechair)

# ---- scene / render settings (as saved in the file)
scene.frame_start = 1; scene.frame_end = 250; scene.frame_set(0)
scene.render.engine = 'CYCLES'
scene.render.resolution_x = 1000
scene.render.resolution_y = 1000
scene.render.dither_intensity = 0.0
scene.cycles.samples = 200
scene.cycles.sampling_pattern = 'TABULATED_SOBOL'
scene.cycles.light_sampling_threshold = 0.0
scene.cycles.use_adaptive_sampling = False
scene.cycles.use_light_tree = False
scene.cycles.caustics_reflective = False
scene.cycles.caustics_refractive = False
scene.cycles.blur_glossy = 0.0
scene.cycles.max_bounces = 2
scene.cycles.pixel_filter_type = 'GAUSSIAN'
scene.cycles.sample_clamp_indirect = 0.0
scene.view_settings.view_transform = 'Standard'
bpy.context.view_layer.update()

# ---- added for rendering (the .blend has no active camera): camera
cam_auto = bpy.data.cameras.new('AutoCamera')
cam_auto.lens = 50.0
cam_auto.sensor_width = 36.0
cam_auto.clip_end = 1000.0
ob_auto_camera = bpy.data.objects.new('AutoCamera', cam_auto)
scene.collection.objects.link(ob_auto_camera)
ob_auto_camera.location = (1.446, -1.69737, 1.72097)
ob_auto_camera.rotation_euler = (1.09748, -7.21219e-08, 0.694738)
scene.camera = ob_auto_camera
bpy.context.view_layer.update()
